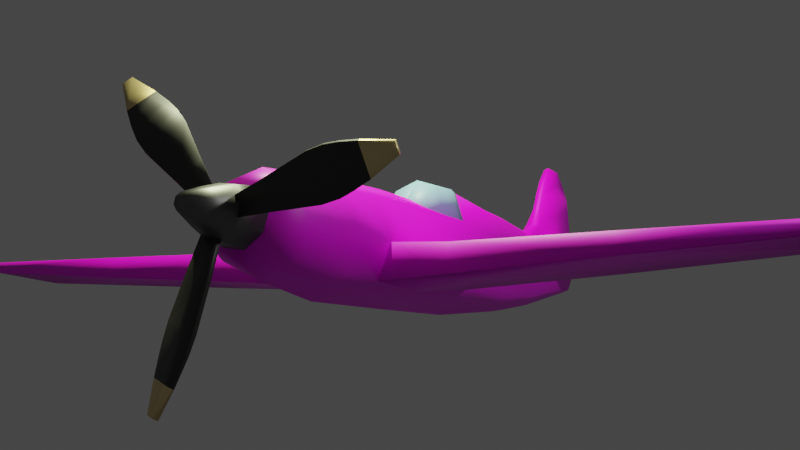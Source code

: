 # Source: section04_-_uv_mapping_-_61-propellar-and-cockpit.blend  (saved by Blender 4.0.36; exported with 4.5.12 LTS)
import bpy
from mathutils import Matrix  # noqa: F401  (used for matrix-valued properties, if any)

bpy.ops.wm.read_factory_settings(use_empty=True)
scene = bpy.context.scene
scene.name = 'Scene'

# ---- collections
col_collection = bpy.data.collections.new('Collection'); scene.collection.children.link(col_collection)
col_plane_ref = bpy.data.collections.new('plane ref'); scene.collection.children.link(col_plane_ref)
col_plane = bpy.data.collections.new('PLANE'); scene.collection.children.link(col_plane)

# ---- images (referenced by path relative to the original .blend; pixels are not part of the script)
import os
ASSET_DIR = os.environ.get("B2B_ASSET_DIR", "")  # directory of the original .blend (textures are referenced by path, not embedded)
HERE = os.path.dirname(os.path.abspath(__file__))  # packed textures are extracted next to this script under _unpacked/

def load_image(name, relpath, width, height, colorspace="sRGB"):
    """Load a texture the original file referenced (path relative to the .blend, or extracted next to this script)."""
    p = next((c for c in (os.path.join(HERE, relpath), os.path.join(ASSET_DIR, relpath)) if relpath and os.path.exists(c)), "")
    if p:
        img = bpy.data.images.load(p, check_existing=True)
        img.name = name
    else:  # same state as the original file: an image datablock whose file is absent (Cycles renders it pink)
        img = bpy.data.images.new(name, width, height)
        img.source = "FILE"
        img.filepath = "//" + (relpath or name)
    img.colorspace_settings.name = colorspace
    return img
img_brushed_aged_aircraft_aluminum_with_rivets2_jpg = load_image('Brushed+Aged+Aircraft+Aluminum+with+Rivets2.jpg', 'Brushed+Aged+Aircraft+Aluminum+with+Rivets2.jpg', 1024, 1024, 'sRGB')

# ---- materials (node trees are filled in below, after node groups)
mat_material_001 = bpy.data.materials.new('Material.001')
mat_material = bpy.data.materials.new('Material')
mat_material_002 = bpy.data.materials.new('Material.002')
mat_material_004 = bpy.data.materials.new('Material.004')
mat_material_003 = bpy.data.materials.new('Material.003')

# ---- material node trees
mat_material_001.use_nodes = True; mat_material_001.node_tree.nodes.clear()
_N = mat_material_001.node_tree.nodes; _L = mat_material_001.node_tree.links
n0 = _N.new('ShaderNodeBsdfPrincipled'); n0.name = 'Principled BSDF'; n0.location = (10, 300)
n0.inputs[3].default_value = 1.45
n1 = _N.new('ShaderNodeOutputMaterial'); n1.name = 'Material Output'; n1.location = (300, 300)
n2 = _N.new('ShaderNodeTexImage'); n2.name = 'Image Texture.001'; n2.location = (-322, 313)
n2.image = img_brushed_aged_aircraft_aluminum_with_rivets2_jpg
_L.new(n0.outputs[0], n1.inputs[0])
_L.new(n2.outputs[0], n0.inputs[0])
n1.is_active_output = True
mat_material.use_nodes = True; mat_material.node_tree.nodes.clear()
_N = mat_material.node_tree.nodes; _L = mat_material.node_tree.links
n0 = _N.new('ShaderNodeBsdfPrincipled'); n0.name = 'Principled BSDF'; n0.location = (10, 300)
n0.inputs[0].default_value = (0.02861, 0.02719, 0.02657, 1.0)
n0.inputs[3].default_value = 1.45
n1 = _N.new('ShaderNodeOutputMaterial'); n1.name = 'Material Output'; n1.location = (300, 300)
_L.new(n0.outputs[0], n1.inputs[0])
n1.is_active_output = True
mat_material_002.use_nodes = True; mat_material_002.node_tree.nodes.clear()
_N = mat_material_002.node_tree.nodes; _L = mat_material_002.node_tree.links
n0 = _N.new('ShaderNodeOutputMaterial'); n0.name = 'Material Output'; n0.location = (300, 300)
n1 = _N.new('ShaderNodeBsdfPrincipled'); n1.name = 'Principled BSDF'; n1.location = (10, 300)
n1.inputs[0].default_value = (0.1634, 0.1634, 0.1634, 1.0)
n1.inputs[1].default_value = 1.0
n1.inputs[3].default_value = 1.45
_L.new(n1.outputs[0], n0.inputs[0])
n0.is_active_output = True
mat_material_004.use_nodes = True; mat_material_004.node_tree.nodes.clear()
_N = mat_material_004.node_tree.nodes; _L = mat_material_004.node_tree.links
n0 = _N.new('ShaderNodeOutputMaterial'); n0.name = 'Material Output'; n0.location = (300, 300)
n1 = _N.new('ShaderNodeBsdfPrincipled'); n1.name = 'Principled BSDF'; n1.location = (10, 300)
n1.inputs[0].default_value = (0.8001, 0.6397, 0.3297, 1.0)
n1.inputs[1].default_value = 1.0
n1.inputs[3].default_value = 1.45
_L.new(n1.outputs[0], n0.inputs[0])
n0.is_active_output = True
mat_material_003.use_nodes = True; mat_material_003.node_tree.nodes.clear()
_N = mat_material_003.node_tree.nodes; _L = mat_material_003.node_tree.links
n0 = _N.new('ShaderNodeBsdfPrincipled'); n0.name = 'Principled BSDF'; n0.location = (10, 300)
n0.inputs[0].default_value = (0.3081, 0.5605, 0.8, 1.0)
n0.inputs[3].default_value = 1.45
n1 = _N.new('ShaderNodeOutputMaterial'); n1.name = 'Material Output'; n1.location = (300, 300)
_L.new(n0.outputs[0], n1.inputs[0])
n1.is_active_output = True

# ---- world
world_world = bpy.data.worlds.new('World'); scene.world = world_world
world_world.use_nodes = True; world_world.node_tree.nodes.clear()
_N = world_world.node_tree.nodes; _L = world_world.node_tree.links
n0 = _N.new('ShaderNodeOutputWorld'); n0.name = 'World Output'; n0.location = (300, 300)
n1 = _N.new('ShaderNodeBackground'); n1.name = 'Background'; n1.location = (10, 300)
n1.inputs[0].default_value = (0.05088, 0.05088, 0.05088, 1.0)
_L.new(n1.outputs[0], n0.inputs[0])
n0.is_active_output = True
world_world.color = (0.05088, 0.05088, 0.05088)
world_world.use_sun_shadow = False
world_world.sun_shadow_jitter_overblur = 0.0

# ---- cameras
cam_camera = bpy.data.cameras.new('Camera')
cam_camera.clip_end = 100.0
cam_camera.ortho_scale = 7.314

# ---- lights
light_light = bpy.data.lights.new('Light', 'POINT')
light_light.color = (0.9344, 1.0, 0.5883)
light_light.transmission_factor = 0.0
light_light.use_soft_falloff = False
light_light.energy = 500.0
light_light.shadow_soft_size = 0.1
light_light.shadow_maximum_resolution = 0.006
light_light.use_absolute_resolution = True
light_light_001 = bpy.data.lights.new('Light.001', 'POINT')
light_light_001.color = (0.9837, 1.0, 0.9483)
light_light_001.transmission_factor = 0.0
light_light_001.use_soft_falloff = False
light_light_001.energy = 100.0
light_light_001.shadow_soft_size = 0.1
light_light_001.shadow_maximum_resolution = 0.006
light_light_001.use_absolute_resolution = True

# ---- meshes
me_cube_003 = bpy.data.meshes.new('Cube.003')
me_cube_003.from_pydata([(0.3075, 11.45, 0.7715), (0.2362, 11.46, 0.9585), (0.2479, 15.06, 0.7601), (0.2682, 13.74, 0.7368), (1.693, 13.76, 0.7364), (1.661, 11.77, 0.7842), (1.673, 14.79, 0.794), (2.864, 13.68, 0.8423), (2.848, 12.75, 0.877), (2.742, 14.36, 0.8655), (0.2655, 13.76, 1.044), (0.2193, 15.04, 0.9405), (0.7732, -4.191, -0.5898), (10.2, -3.868, -0.1042), (9.916, -3.706, 0.03298), (9.875, -2.495, 0.0737), (10.16, -2.487, -0.05393), (8.987, -1.288, -0.2529), (8.975, -1.563, 0.02749), (5.346, -4.409, -0.3793), (5.343, -4.298, -0.04095), (5.343, -1.891, 0.06009), (5.354, -1.891, -0.2236), (4.587, 0.6701, -0.3834), (4.639, -0.04689, -0.07306), (2.151, -4.245, -0.5339), (2.149, -4.028, -0.05175), (2.149, -1.891, -0.01175), (2.098, -1.842, -0.4888), (0.7465, 1.909, -0.4948), (1.0, -4.021, -0.01037), (1.0, -1.909, 0.0), (0.8495, 1.612, -0.1067), (0.7929, -1.804, -0.6626), (0.2193, 15.04, 0.9405), (0.2655, 13.76, 1.044), (2.742, 14.36, 0.8655), (2.7, 14.31, 0.9457), (2.797, 12.85, 0.979), (2.848, 12.75, 0.877), (2.815, 13.72, 0.9384), (2.864, 13.68, 0.8423), (1.673, 14.79, 0.794), (1.657, 14.79, 0.9387), (1.645, 11.77, 0.9208), (1.661, 11.77, 0.7842), (1.678, 13.79, 1.03), (0.2682, 13.74, 0.7368), (0.2479, 15.06, 0.7601), (0.2362, 11.46, 0.9585), (0.3075, 11.45, 0.7715)], [(0, 1), (2, 11), (1, 10), (10, 11), (50, 47), (47, 48)], [(3, 2, 6, 4), (0, 3, 4, 5), (4, 6, 9, 7), (5, 4, 7, 8), (28, 25, 12, 33), (23, 24, 18, 17), (19, 22, 16, 13), (24, 21, 15, 18), (22, 23, 17, 16), (17, 18, 15, 16), (16, 15, 14, 13), (25, 28, 22, 19), (32, 27, 21, 24), (28, 29, 23, 22), (26, 25, 19, 20), (21, 20, 14, 15), (20, 19, 13, 14), (32, 31, 27), (33, 29, 28), (30, 12, 25, 26), (31, 30, 26, 27), (29, 32, 24, 23), (27, 26, 20, 21), (44, 45, 39, 38), (42, 43, 37, 36), (46, 44, 38, 40), (43, 46, 40, 37), (38, 39, 41, 40), (40, 41, 36, 37), (49, 50, 45, 44), (48, 34, 43, 42), (35, 49, 44, 46), (34, 35, 46, 43)])
me_cube_003.polygons.foreach_set('use_smooth', [True] * 33)
_uv = me_cube_003.uv_layers.new(name='UVMap')
_uv.uv.foreach_set('vector', [2.071, 0.6367, 2.266, 0.6297, 2.303, 0.5708, 2.136, 0.5732, 1.745, 0.6553, 2.071, 0.6367, 2.136, 0.5732, 1.825, 0.5968, 2.136, 0.5732, 2.303, 0.5708, 2.296, 0.5272, 2.185, 0.5248, 1.825, 0.5968, 2.136, 0.5732, 2.185, 0.5248, 2.028, 0.5386, 1.13, 2.085, -0.138, 1.649, -0.08682, 2.037, 1.184, 2.392, 2.063, 1.114, 1.649, 1.097, 1.254, -0.2338, 1.572, -0.2751, -0.336, 0.5102, 1.147, 1.041, 1.0, -1.821, -0.1925, -2.185, 1.649, 1.097, 0.9323, 0.7833, 0.8042, -0.6924, 1.254, -0.2338, 1.147, 1.041, 2.899, 1.781, 2.146, -0.7593, 1.0, -1.821, 1.572, -0.2751, 1.254, -0.2338, 0.8042, -0.6924, 0.9111, -0.8505, 0.9111, -0.8505, 0.8042, -0.6924, 0.2298, -0.8626, 0.2456, -1.043, -0.138, 1.649, 1.13, 2.085, 1.147, 1.041, -0.336, 0.5102, 1.947, 1.867, 0.8819, 1.372, 0.9323, 0.7833, 1.649, 1.097, 1.13, 2.085, 3.047, 3.09, 2.899, 1.781, 1.147, 1.041, 0.247, 1.17, 0.3932, 1.06, 0.2496, 0.4364, 0.1117, 0.5175, 0.9323, 0.7833, 0.1117, 0.5175, 0.2298, -0.8626, 0.8042, -0.6924, 0.1117, 0.5175, 0.2496, 0.4364, 0.2456, -1.043, 0.2298, -0.8626, 1.947, 1.867, 0.8467, 1.544, 0.8819, 1.372, 1.184, 2.392, 3.047, 3.09, 1.13, 2.085, 0.2412, 1.357, 0.4332, 1.272, 0.3932, 1.06, 0.247, 1.17, 0.8467, 1.544, 0.2412, 1.357, 0.247, 1.17, 0.8819, 1.372, 2.185, 1.831, 1.947, 1.867, 1.649, 1.097, 2.063, 1.114, 0.8819, 1.372, 0.247, 1.17, 0.1117, 0.5175, 0.9323, 0.7833, 0.4779, 0.415, 0.5342, 0.4122, 1.207, 0.7955, 1.208, 0.7778, 2.279, 0.33, 2.188, 0.3349, 2.051, 0.704, 2.129, 0.7144, 1.57, 0.3765, 0.4779, 0.415, 1.208, 0.7778, 1.727, 0.7594, 2.188, 0.3349, 1.57, 0.3765, 1.727, 0.7594, 2.051, 0.704, 1.208, 0.7778, 1.207, 0.7955, 1.762, 0.7749, 1.727, 0.7594, 1.727, 0.7594, 1.762, 0.7749, 2.129, 0.7144, 2.051, 0.704, 0.1233, -0.04036, 0.1998, -0.03576, 0.5342, 0.4122, 0.4779, 0.415, 2.259, -0.1651, 2.143, -0.1535, 2.188, 0.3349, 2.279, 0.33, 1.37, -0.08899, 0.1233, -0.04036, 0.4779, 0.415, 1.57, 0.3765, 2.143, -0.1535, 1.37, -0.08899, 1.57, 0.3765, 2.188, 0.3349])
me_cube_003.materials.append(mat_material_001)
me_cube_003.update()
me_cube_009 = bpy.data.meshes.new('Cube.009')
me_cube_009.from_pydata([(0.7929, -1.804, -0.6626), (0.7058, -1.909, 0.7195), (0.7058, 1.909, 0.7195), (0.0, 2.273, -0.9109), (0.0, 1.909, 1.0), (0.0, -1.86, -0.9246), (0.0, -2.027, 1.0), (0.7058, -4.063, 0.6897), (0.0, -4.147, 0.9559), (0.778, -8.086, -0.4398), (0.6278, -8.099, 0.5808), (0.0, -8.085, -0.7341), (0.0, -8.091, 0.7895), (0.5306, -9.115, -0.2847), (0.485, -9.121, 0.4395), (0.0, -9.115, -0.4862), (0.0, -9.118, 0.5538), (0.3951, 7.814, -0.4037), (0.3855, 7.814, 0.6939), (0.0, 7.814, -0.6694), (0.2389, 14.95, -0.008627), (0.4904, 1.909, 1.227), (0.0, 1.909, 1.368), (0.2429, 7.814, 1.105), (0.0, 7.814, 1.231), (0.2889, 10.47, -0.292), (0.3075, 11.45, 0.7715), (0.0, 10.47, -0.4905), (0.2362, 11.46, 0.9585), (0.0, 10.5, 1.098), (0.2479, 15.06, 0.7601), (0.0, 14.97, -0.07832), (0.0, 16.01, 0.6483), (0.0, 16.03, 0.9165), (0.0, 13.71, -0.1889), (0.2655, 13.74, -0.0355), (0.2682, 13.74, 0.7368), (0.9518, -8.087, 0.02308), (0.7117, -9.116, 0.03125), (0.4895, 7.814, 0.01226), (0.3806, 10.47, 0.01889), (0.2429, 15.5, 0.3158), (0.0, 15.43, 0.06201), (0.2655, 13.74, 0.2048), (0.0, 11.97, 1.706), (0.0, 11.54, 1.33), (0.2069, 11.54, 1.33), (0.2402, 13.91, 1.236), (0.2215, 15.43, 1.219), (0.0, 15.92, 1.219), (0.1012, 11.97, 1.706), (0.2402, 14.02, 1.706), (0.2215, 15.25, 1.706), (0.0, 15.67, 1.706), (0.2215, 15.05, 2.119), (0.0, 15.41, 2.119), (0.0, 12.41, 2.113), (0.2402, 14.02, 2.119), (0.1012, 12.41, 2.113), (0.2402, 14.02, 2.119), (0.2215, 15.05, 2.119), (0.0, 15.41, 2.119), (0.2402, 14.02, 2.119), (0.2215, 15.05, 2.119), (0.0, 15.41, 2.119), (0.0, 12.81, 2.427), (0.09793, 12.81, 2.427), (0.1927, 13.99, 2.427), (0.18, 14.69, 2.427), (0.0, 14.93, 2.427), (0.0, 13.5, 2.797), (0.08731, 13.39, 2.735), (0.1324, 13.95, 2.735), (0.1263, 14.28, 2.735), (0.0, 14.29, 2.797), (0.0, 13.93, 2.797), (0.0, 15.86, 0.3208), (0.3347, 10.47, 0.65), (0.2158, 10.49, 0.9652), (0.2429, 15.57, 0.6312), (0.2655, 13.74, 0.5985), (0.2655, 13.76, 1.044), (0.2429, 15.55, 0.9209), (0.2193, 15.04, 0.9405), (0.0, 6.756, -0.7286), (0.4317, 6.756, -0.4407), (0.4158, 6.756, 0.693), (0.2608, 6.756, 1.124), (0.0, 6.756, 1.255), (0.5518, 6.756, 0.01006), (0.0, -5.78, -0.9242), (0.0, -5.83, 0.8932), (0.6852, -5.83, 0.6478), (0.764, -5.793, -0.5381), (0.9954, -5.829, 0.005868), (0.8495, 1.612, -0.1067), (1.0, -1.909, 0.0), (1.0, -4.021, -0.01037), (0.7465, 1.909, -0.4948), (0.7732, -4.191, -0.5898), (0.0, -4.053, -0.9244), (-0.7929, -1.804, -0.6626), (-0.7058, -1.909, 0.7195), (-0.7058, 1.909, 0.7195), (-0.7058, -4.063, 0.6897), (-0.778, -8.086, -0.4398), (-0.6278, -8.099, 0.5808), (-0.5306, -9.115, -0.2847), (-0.485, -9.121, 0.4395), (-0.3951, 7.814, -0.4037), (-0.3855, 7.814, 0.6939), (-0.2389, 14.95, -0.008627), (-0.4904, 1.909, 1.227), (-0.2429, 7.814, 1.105), (-0.2889, 10.47, -0.292), (-0.3075, 11.45, 0.7715), (-0.2362, 11.46, 0.9585), (-0.2479, 15.06, 0.7601), (-0.2655, 13.74, -0.0355), (-0.2682, 13.74, 0.7368), (-0.9518, -8.087, 0.02308), (-0.7117, -9.116, 0.03125), (-0.4895, 7.814, 0.01226), (-0.3806, 10.47, 0.01889), (-0.2429, 15.5, 0.3158), (-0.2655, 13.74, 0.2048), (-0.2069, 11.54, 1.33), (-0.2402, 13.91, 1.236), (-0.2215, 15.43, 1.219), (-0.1012, 11.97, 1.706), (-0.2402, 14.02, 1.706), (-0.2215, 15.25, 1.706), (-0.2215, 15.05, 2.119), (-0.2402, 14.02, 2.119), (-0.1012, 12.41, 2.113), (-0.2402, 14.02, 2.119), (-0.2215, 15.05, 2.119), (-0.2402, 14.02, 2.119), (-0.2215, 15.05, 2.119), (-0.09793, 12.81, 2.427), (-0.1927, 13.99, 2.427), (-0.18, 14.69, 2.427), (-0.08731, 13.39, 2.735), (-0.1324, 13.95, 2.735), (-0.1263, 14.28, 2.735), (-0.3347, 10.47, 0.65), (-0.2158, 10.49, 0.9652), (-0.2429, 15.57, 0.6312), (-0.2655, 13.74, 0.5985), (-0.2655, 13.76, 1.044), (-0.2429, 15.55, 0.9209), (-0.2193, 15.04, 0.9405), (-0.4317, 6.756, -0.4407), (-0.4158, 6.756, 0.693), (-0.2608, 6.756, 1.124), (-0.5518, 6.756, 0.01006), (-0.6852, -5.83, 0.6478), (-0.764, -5.793, -0.5381), (-0.9954, -5.829, 0.005868), (-0.8495, 1.612, -0.1067), (-1.0, -1.909, 0.0), (-1.0, -4.021, -0.01037), (-0.7465, 1.909, -0.4948), (-0.7732, -4.191, -0.5898)], [(93, 99), (157, 163)], [(89, 85, 17, 39), (95, 2, 1, 96), (3, 98, 0, 5), (96, 1, 7, 97), (2, 4, 6, 1), (92, 91, 12, 10), (1, 6, 8, 7), (11, 9, 13, 15), (94, 92, 10, 37), (90, 93, 9, 11), (10, 12, 16, 14), (37, 10, 14, 38), (24, 23, 78, 29), (85, 84, 19, 17), (86, 18, 23, 87), (88, 87, 23, 24), (4, 2, 21, 22), (39, 17, 25, 40), (35, 34, 31, 20), (29, 78, 46, 45), (17, 19, 27, 25), (23, 18, 77, 78), (79, 32, 33, 82), (40, 25, 35, 43), (28, 81, 47, 46, 78), (25, 27, 34, 35), (77, 40, 43, 80), (80, 43, 41, 79), (41, 76, 32, 79), (18, 39, 40, 77), (9, 37, 38, 13), (93, 94, 37, 9), (86, 89, 39, 18), (82, 33, 49, 48), (47, 48, 52, 51), (45, 46, 50, 44), (48, 49, 53, 52), (46, 47, 51, 50), (54, 55, 64, 63), (58, 57, 62), (50, 51, 59, 58), (51, 52, 60, 59), (44, 50, 58, 56), (52, 53, 61, 60), (60, 61, 55, 54), (59, 60, 54, 57), (58, 59, 57), (62, 63, 68, 67), (56, 58, 66, 65), (57, 54, 63, 62), (66, 67, 72, 71), (67, 68, 73, 72), (63, 64, 69, 68), (58, 62, 67, 66), (75, 72, 73, 74), (70, 71, 72, 75), (68, 69, 74, 73), (65, 66, 71, 70), (31, 42, 20), (41, 43, 35, 20), (76, 41, 20, 42), (26, 28, 78, 77), (83, 30, 79, 82, 48, 47, 81), (30, 36, 80, 79), (36, 26, 77, 80), (2, 95, 89, 86), (22, 21, 87, 88), (2, 86, 87, 21), (98, 3, 84, 85), (95, 98, 85, 89), (97, 7, 92, 94), (7, 8, 91, 92), (13, 38, 14, 16, 15), (100, 99, 97, 94, 93, 90), (5, 0, 99, 100), (155, 122, 109, 152), (159, 160, 102, 103), (3, 5, 101, 162), (160, 161, 104, 102), (103, 102, 6, 4), (156, 106, 12, 91), (102, 104, 8, 6), (11, 15, 107, 105), (158, 120, 106, 156), (90, 11, 105, 157), (106, 108, 16, 12), (120, 121, 108, 106), (24, 29, 146, 113), (152, 109, 19, 84), (153, 154, 113, 110), (88, 24, 113, 154), (4, 22, 112, 103), (122, 123, 114, 109), (118, 111, 31, 34), (29, 45, 126, 146), (109, 114, 27, 19), (113, 146, 145, 110), (147, 150, 33, 32), (123, 125, 118, 114), (116, 146, 126, 127, 149), (114, 118, 34, 27), (145, 148, 125, 123), (148, 147, 124, 125), (124, 147, 32, 76), (110, 145, 123, 122), (105, 107, 121, 120), (157, 105, 120, 158), (153, 110, 122, 155), (150, 128, 49, 33), (127, 130, 131, 128), (45, 44, 129, 126), (128, 131, 53, 49), (126, 129, 130, 127), (132, 138, 64, 55), (134, 137, 133), (129, 134, 135, 130), (130, 135, 136, 131), (44, 56, 134, 129), (131, 136, 61, 53), (136, 132, 55, 61), (135, 133, 132, 136), (134, 133, 135), (137, 140, 141, 138), (56, 65, 139, 134), (133, 137, 138, 132), (139, 142, 143, 140), (140, 143, 144, 141), (138, 141, 69, 64), (134, 139, 140, 137), (75, 74, 144, 143), (70, 75, 143, 142), (141, 144, 74, 69), (65, 70, 142, 139), (31, 111, 42), (124, 111, 118, 125), (76, 42, 111, 124), (115, 145, 146, 116), (151, 149, 127, 128, 150, 147, 117), (117, 147, 148, 119), (119, 148, 145, 115), (103, 153, 155, 159), (22, 88, 154, 112), (103, 112, 154, 153), (162, 152, 84, 3), (159, 155, 152, 162), (161, 158, 156, 104), (104, 156, 91, 8), (107, 15, 16, 108, 121), (100, 90, 157, 158, 161, 163), (5, 100, 163, 101)])
me_cube_009.polygons.foreach_set('use_smooth', [True] * 150)
_uv = me_cube_009.uv_layers.new(name='UVMap')
_uv.uv.foreach_set('vector', [1.021, 0.3884, 1.012, 0.3536, 1.109, 0.3612, 1.116, 0.3932, 0.5118, 0.3533, 0.5378, 0.4296, 0.1083, 0.4166, 0.1155, 0.3446, 0.5465, 0.3046, 0.5396, 0.3227, 0.1245, 0.2889, 0.1024, 0.284, 0.1155, 0.3446, 0.1083, 0.4166, -0.1519, 0.4058, -0.1431, 0.3339, 0.5378, 0.4296, 0.5087, 0.4638, 0.08066, 0.4524, 0.1083, 0.4166, -0.3755, 0.3953, -0.3715, 0.4304, -0.6602, 0.4126, -0.6759, 0.3805, 0.1083, 0.4166, 0.08066, 0.4524, -0.1664, 0.4418, -0.1519, 0.4058, -0.653, 0.2687, -0.6734, 0.2765, -0.8089, 0.2926, -0.7905, 0.2866, -0.3755, 0.3268, -0.3755, 0.3953, -0.6759, 0.3805, -0.6802, 0.318, -0.3596, 0.2637, -0.3674, 0.2801, -0.6734, 0.2765, -0.653, 0.2687, -0.6759, 0.3805, -0.6602, 0.4126, -0.7958, 0.386, -0.8117, 0.365, -0.6802, 0.318, -0.6759, 0.3805, -0.8117, 0.365, -0.8168, 0.3193, 1.086, 0.4975, 1.101, 0.4848, 1.34, 0.4804, 1.324, 0.4931, 1.012, 0.3536, 0.985, 0.3383, 1.083, 0.3471, 1.109, 0.3612, 1.013, 0.4464, 1.11, 0.4499, 1.101, 0.4848, 1.003, 0.4836, 0.9875, 0.4971, 1.003, 0.4836, 1.101, 0.4848, 1.086, 0.4975, 0.5087, 0.4638, 0.5378, 0.4296, 0.5286, 0.477, 0.5087, 0.495, 1.116, 0.3932, 1.109, 0.3612, 1.341, 0.3813, 1.349, 0.4042, 1.617, 0.4118, 1.591, 0.4039, 1.692, 0.4158, 1.712, 0.4177, 1.324, 0.4931, 1.34, 0.4804, 1.431, 0.5113, 1.415, 0.5132, 1.109, 0.3612, 1.083, 0.3471, 1.319, 0.3706, 1.341, 0.3813, 1.101, 0.4848, 1.11, 0.4499, 1.347, 0.4543, 1.34, 0.4804, 1.764, 0.4669, 1.776, 0.4719, 1.779, 0.4915, 1.763, 0.4884, 1.349, 0.4042, 1.341, 0.3813, 1.617, 0.4118, 1.618, 0.4299, 1.426, 0.482, 1.621, 0.4935, 1.632, 0.5086, 1.431, 0.5113, 1.34, 0.4804, 1.341, 0.3813, 1.319, 0.3706, 1.591, 0.4039, 1.617, 0.4118, 1.347, 0.4543, 1.349, 0.4042, 1.618, 0.4299, 1.619, 0.4597, 1.619, 0.4597, 1.618, 0.4299, 1.757, 0.4433, 1.764, 0.4669, 1.757, 0.4433, 1.763, 0.4475, 1.776, 0.4719, 1.764, 0.4669, 1.11, 0.4499, 1.116, 0.3932, 1.349, 0.4042, 1.347, 0.4543, -0.6734, 0.2765, -0.6802, 0.318, -0.8168, 0.3193, -0.8089, 0.2926, -0.3674, 0.2801, -0.3755, 0.3268, -0.6802, 0.318, -0.6734, 0.2765, 1.013, 0.4464, 1.021, 0.3884, 1.116, 0.3932, 1.11, 0.4499, 1.763, 0.4884, 1.779, 0.4915, 1.771, 0.5135, 1.753, 0.5105, 1.632, 0.5086, 1.753, 0.5105, 1.74, 0.5466, 1.642, 0.5444, 1.415, 0.5132, 1.431, 0.5113, 1.461, 0.542, 1.452, 0.5428, 1.753, 0.5105, 1.771, 0.5135, 1.753, 0.5489, 1.74, 0.5466, 1.431, 0.5113, 1.632, 0.5086, 1.642, 0.5444, 1.461, 0.542, 1.725, 0.5772, 1.734, 0.5791, 1.734, 0.5791, 1.725, 0.5772, 1.498, 0.5739, 1.644, 0.5757, 1.644, 0.5757, 1.461, 0.542, 1.642, 0.5444, 1.644, 0.5757, 1.498, 0.5739, 1.642, 0.5444, 1.74, 0.5466, 1.725, 0.5772, 1.644, 0.5757, 1.452, 0.5428, 1.461, 0.542, 1.498, 0.5739, 1.49, 0.5746, 1.74, 0.5466, 1.753, 0.5489, 1.734, 0.5791, 1.725, 0.5772, 1.725, 0.5772, 1.734, 0.5791, 1.734, 0.5791, 1.725, 0.5772, 1.644, 0.5757, 1.725, 0.5772, 1.725, 0.5772, 1.644, 0.5757, 1.498, 0.5739, 1.644, 0.5757, 1.644, 0.5757, 1.644, 0.5757, 1.725, 0.5772, 1.693, 0.6002, 1.638, 0.5994, 1.49, 0.5746, 1.498, 0.5739, 1.533, 0.5985, 1.524, 0.5991, 1.644, 0.5757, 1.725, 0.5772, 1.725, 0.5772, 1.644, 0.5757, 1.533, 0.5985, 1.638, 0.5994, 1.63, 0.623, 1.58, 0.6227, 1.638, 0.5994, 1.693, 0.6002, 1.657, 0.6234, 1.63, 0.623, 1.725, 0.5772, 1.734, 0.5791, 1.697, 0.6014, 1.693, 0.6002, 1.498, 0.5739, 1.644, 0.5757, 1.638, 0.5994, 1.533, 0.5985, 1.618, 0.6282, 1.63, 0.623, 1.657, 0.6234, 1.646, 0.6285, 1.582, 0.6279, 1.58, 0.6227, 1.63, 0.623, 1.618, 0.6282, 1.693, 0.6002, 1.697, 0.6014, 1.646, 0.6285, 1.657, 0.6234, 1.524, 0.5991, 1.533, 0.5985, 1.58, 0.6227, 1.582, 0.6279, 1.692, 0.4158, 1.729, 0.4274, 1.712, 0.4177, 1.757, 0.4433, 1.618, 0.4299, 1.617, 0.4118, 1.712, 0.4177, 1.763, 0.4475, 1.757, 0.4433, 1.712, 0.4177, 1.729, 0.4274, 1.43, 0.4667, 1.426, 0.482, 1.34, 0.4804, 1.347, 0.4543, 1.721, 0.489, 1.724, 0.4752, 1.764, 0.4669, 1.763, 0.4884, 1.753, 0.5105, 1.632, 0.5086, 1.621, 0.4935, 1.724, 0.4752, 1.619, 0.4701, 1.619, 0.4597, 1.764, 0.4669, 1.619, 0.4701, 1.43, 0.4667, 1.347, 0.4543, 1.619, 0.4597, 0.5378, 0.4296, 0.5118, 0.3533, 1.021, 0.3884, 1.013, 0.4464, 0.5087, 0.495, 0.5286, 0.477, 1.003, 0.4836, 0.9875, 0.4971, 0.5378, 0.4296, 1.013, 0.4464, 1.003, 0.4836, 0.5286, 0.477, 0.5396, 0.3227, 0.5465, 0.3046, 0.985, 0.3383, 1.012, 0.3536, 0.5118, 0.3533, 0.5396, 0.3227, 1.012, 0.3536, 1.021, 0.3884, -0.1431, 0.3339, -0.1519, 0.4058, -0.3755, 0.3953, -0.3755, 0.3268, -0.1519, 0.4058, -0.1664, 0.4418, -0.3715, 0.4304, -0.3755, 0.3953, -0.8089, 0.2926, -0.8168, 0.3193, -0.8117, 0.365, -0.7958, 0.386, -0.7905, 0.2866, -0.1508, 0.2729, -0.1641, 0.2837, -0.1431, 0.3339, -0.3755, 0.3268, -0.3674, 0.2801, -0.3596, 0.2637, 0.1024, 0.284, 0.1245, 0.2889, -0.1641, 0.2837, -0.1508, 0.2729, 0.9531, 0.4056, 1.053, 0.4082, 1.058, 0.3746, 0.9596, 0.3686, 0.447, 0.3839, 0.07766, 0.3826, 0.08166, 0.4385, 0.4818, 0.4498, 0.5465, 0.3046, 0.1024, 0.284, 0.09353, 0.3238, 0.4806, 0.3519, 0.07766, 0.3826, -0.1546, 0.3739, -0.1594, 0.4292, 0.08166, 0.4385, 0.4818, 0.4498, 0.08166, 0.4385, 0.08066, 0.4524, 0.5087, 0.4638, -0.3662, 0.4193, -0.6459, 0.4041, -0.6602, 0.4126, -0.3715, 0.4304, 0.08166, 0.4385, -0.1594, 0.4292, -0.1664, 0.4418, 0.08066, 0.4524, -0.653, 0.2687, -0.7905, 0.2866, -0.7751, 0.3182, -0.6369, 0.3145, -0.3623, 0.3682, -0.6351, 0.3597, -0.6459, 0.4041, -0.3662, 0.4193, -0.3596, 0.2637, -0.653, 0.2687, -0.6369, 0.3145, -0.3578, 0.3162, -0.6459, 0.4041, -0.7805, 0.3845, -0.7958, 0.386, -0.6602, 0.4126, -0.6351, 0.3597, -0.7712, 0.3512, -0.7805, 0.3845, -0.6459, 0.4041, 1.086, 0.4975, 1.324, 0.4931, 1.308, 0.4852, 1.07, 0.4902, 0.9596, 0.3686, 1.058, 0.3746, 1.083, 0.3471, 0.985, 0.3383, 0.9618, 0.4572, 0.9715, 0.4894, 1.07, 0.4902, 1.06, 0.4596, 0.9875, 0.4971, 1.086, 0.4975, 1.07, 0.4902, 0.9715, 0.4894, 0.5087, 0.4638, 0.5087, 0.495, 0.4897, 0.4888, 0.4818, 0.4498, 1.053, 0.4082, 1.292, 0.4152, 1.298, 0.3903, 1.058, 0.3746, 1.572, 0.4191, 1.67, 0.4241, 1.692, 0.4158, 1.591, 0.4039, 1.324, 0.4931, 1.415, 0.5132, 1.399, 0.5152, 1.308, 0.4852, 1.058, 0.3746, 1.298, 0.3903, 1.319, 0.3706, 1.083, 0.3471, 1.07, 0.4902, 1.308, 0.4852, 1.297, 0.4624, 1.06, 0.4596, 1.72, 0.4722, 1.719, 0.4933, 1.779, 0.4915, 1.776, 0.4719, 1.292, 0.4152, 1.572, 0.4368, 1.572, 0.4191, 1.298, 0.3903, 1.389, 0.4871, 1.308, 0.4852, 1.399, 0.5152, 1.591, 0.5131, 1.576, 0.4988, 1.298, 0.3903, 1.572, 0.4191, 1.591, 0.4039, 1.319, 0.3706, 1.297, 0.4624, 1.574, 0.4658, 1.572, 0.4368, 1.292, 0.4152, 1.574, 0.4658, 1.72, 0.4722, 1.714, 0.4492, 1.572, 0.4368, 1.714, 0.4492, 1.72, 0.4722, 1.776, 0.4719, 1.763, 0.4475, 1.06, 0.4596, 1.297, 0.4624, 1.292, 0.4152, 1.053, 0.4082, -0.6369, 0.3145, -0.7751, 0.3182, -0.7712, 0.3512, -0.6351, 0.3597, -0.3578, 0.3162, -0.6369, 0.3145, -0.6351, 0.3597, -0.3623, 0.3682, 0.9618, 0.4572, 1.06, 0.4596, 1.053, 0.4082, 0.9531, 0.4056, 1.719, 0.4933, 1.713, 0.5146, 1.771, 0.5135, 1.779, 0.4915, 1.591, 0.5131, 1.601, 0.5481, 1.7, 0.5499, 1.713, 0.5146, 1.415, 0.5132, 1.452, 0.5428, 1.444, 0.5436, 1.399, 0.5152, 1.713, 0.5146, 1.7, 0.5499, 1.753, 0.5489, 1.771, 0.5135, 1.399, 0.5152, 1.444, 0.5436, 1.601, 0.5481, 1.591, 0.5131, 1.686, 0.58, 1.686, 0.58, 1.734, 0.5791, 1.734, 0.5791, 1.482, 0.5753, 1.602, 0.5788, 1.602, 0.5788, 1.444, 0.5436, 1.482, 0.5753, 1.602, 0.5788, 1.601, 0.5481, 1.601, 0.5481, 1.602, 0.5788, 1.686, 0.58, 1.7, 0.5499, 1.452, 0.5428, 1.49, 0.5746, 1.482, 0.5753, 1.444, 0.5436, 1.7, 0.5499, 1.686, 0.58, 1.734, 0.5791, 1.753, 0.5489, 1.686, 0.58, 1.686, 0.58, 1.734, 0.5791, 1.734, 0.5791, 1.602, 0.5788, 1.602, 0.5788, 1.686, 0.58, 1.686, 0.58, 1.482, 0.5753, 1.602, 0.5788, 1.602, 0.5788, 1.602, 0.5788, 1.604, 0.6014, 1.662, 0.6021, 1.686, 0.58, 1.49, 0.5746, 1.524, 0.5991, 1.516, 0.5996, 1.482, 0.5753, 1.602, 0.5788, 1.602, 0.5788, 1.686, 0.58, 1.686, 0.58, 1.516, 0.5996, 1.565, 0.6235, 1.607, 0.6241, 1.604, 0.6014, 1.604, 0.6014, 1.607, 0.6241, 1.634, 0.6244, 1.662, 0.6021, 1.686, 0.58, 1.662, 0.6021, 1.697, 0.6014, 1.734, 0.5791, 1.482, 0.5753, 1.516, 0.5996, 1.604, 0.6014, 1.602, 0.5788, 1.618, 0.6282, 1.646, 0.6285, 1.634, 0.6244, 1.607, 0.6241, 1.582, 0.6279, 1.618, 0.6282, 1.607, 0.6241, 1.565, 0.6235, 1.662, 0.6021, 1.634, 0.6244, 1.646, 0.6285, 1.697, 0.6014, 1.524, 0.5991, 1.582, 0.6279, 1.565, 0.6235, 1.516, 0.5996, 1.692, 0.4158, 1.67, 0.4241, 1.729, 0.4274, 1.714, 0.4492, 1.67, 0.4241, 1.572, 0.4191, 1.572, 0.4368, 1.763, 0.4475, 1.729, 0.4274, 1.67, 0.4241, 1.714, 0.4492, 1.382, 0.4737, 1.297, 0.4624, 1.308, 0.4852, 1.389, 0.4871, 1.682, 0.4934, 1.576, 0.4988, 1.591, 0.5131, 1.713, 0.5146, 1.719, 0.4933, 1.72, 0.4722, 1.68, 0.4805, 1.68, 0.4805, 1.72, 0.4722, 1.574, 0.4658, 1.573, 0.476, 1.573, 0.476, 1.574, 0.4658, 1.297, 0.4624, 1.382, 0.4737, 0.4818, 0.4498, 0.9618, 0.4572, 0.9531, 0.4056, 0.447, 0.3839, 0.5087, 0.495, 0.9875, 0.4971, 0.9715, 0.4894, 0.4897, 0.4888, 0.4818, 0.4498, 0.4897, 0.4888, 0.9715, 0.4894, 0.9618, 0.4572, 0.4806, 0.3519, 0.9596, 0.3686, 0.985, 0.3383, 0.5465, 0.3046, 0.447, 0.3839, 0.9531, 0.4056, 0.9596, 0.3686, 0.4806, 0.3519, -0.1546, 0.3739, -0.3623, 0.3682, -0.3662, 0.4193, -0.1594, 0.4292, -0.1594, 0.4292, -0.3662, 0.4193, -0.3715, 0.4304, -0.1664, 0.4418, -0.7751, 0.3182, -0.7905, 0.2866, -0.7958, 0.386, -0.7805, 0.3845, -0.7712, 0.3512, -0.1508, 0.2729, -0.3596, 0.2637, -0.3578, 0.3162, -0.3623, 0.3682, -0.1546, 0.3739, -0.1714, 0.3191, 0.1024, 0.284, -0.1508, 0.2729, -0.1714, 0.3191, 0.09353, 0.3238])
me_cube_009.materials.append(mat_material_001)
me_cube_009.update()
me_cube_002 = bpy.data.meshes.new('Cube.002')
me_cube_002.from_pydata([(-0.09641, -9.892, 0.3525), (0.2493, -9.861, 0.2872), (-0.04114, -9.834, 0.854), (0.4802, -9.693, 0.7484), (0.6576, -9.394, 2.61), (0.8444, -9.291, 2.568), (0.034, -9.796, 1.55), (0.1107, -9.753, 1.796), (0.8695, -9.345, 1.627), (0.8003, -9.418, 1.382), (0.2125, -9.688, 1.992), (0.3585, -9.59, 2.221), (0.8891, -9.297, 2.102), (0.8893, -9.315, 1.84), (0.3723, -9.976, -0.05365), (0.1297, -9.989, -0.2579), (0.9002, -10.09, -0.3356), (0.5328, -10.01, -0.6512), (2.512, -10.35, -1.689), (2.379, -10.27, -1.806), (1.631, -10.29, -0.721), (1.866, -10.34, -0.894), (1.328, -10.02, -1.369), (1.088, -10.01, -1.198), (2.034, -10.36, -1.063), (2.22, -10.36, -1.281), (1.844, -10.13, -1.614), (1.554, -10.07, -1.487), (-0.3144, -10.01, -0.1651), (-0.4186, -9.918, 0.09592), (-0.8959, -10.13, -0.372), (-1.054, -9.889, 0.01534), (-3.207, -10.24, -0.7798), (-3.264, -10.11, -0.6445), (-1.698, -10.33, -0.6558), (-2.009, -10.37, -0.7252), (-2.242, -9.817, -0.1749), (-1.933, -9.809, -0.09775), (-2.28, -10.37, -0.7563), (-2.613, -10.33, -0.7766), (-2.776, -9.938, -0.3922), (-2.488, -9.861, -0.266)], [], [(0, 1, 3, 2), (11, 12, 5, 4), (2, 3, 9, 6), (8, 7, 6, 9), (12, 11, 10, 13), (7, 8, 13, 10), (14, 15, 17, 16), (25, 26, 19, 18), (16, 17, 23, 20), (22, 21, 20, 23), (26, 25, 24, 27), (21, 22, 27, 24), (28, 29, 31, 30), (39, 40, 33, 32), (30, 31, 37, 34), (36, 35, 34, 37), (40, 39, 38, 41), (35, 36, 41, 38)])
me_cube_002.polygons.foreach_set('use_smooth', [True] * 18)
me_cube_002.polygons.foreach_set('material_index', [1, 3, 1, 1, 1, 1, 1, 3, 1, 1, 1, 1, 1, 3, 1, 1, 1, 1])
_uv = me_cube_002.uv_layers.new(name='UVMap')
_uv.uv.foreach_set('vector', [0.6717, 0.542, 0.685, 0.5439, 0.6885, 0.5643, 0.6677, 0.561, 0.6659, 0.6161, 0.6891, 0.6203, 0.6813, 0.6363, 0.6732, 0.6349, 0.6677, 0.561, 0.6885, 0.5643, 0.6942, 0.5927, 0.6615, 0.5869, 0.6942, 0.6028, 0.6613, 0.5969, 0.6615, 0.5869, 0.6942, 0.5927, 0.6891, 0.6203, 0.6659, 0.6161, 0.6629, 0.6055, 0.6924, 0.6108, 0.6613, 0.5969, 0.6942, 0.6028, 0.6924, 0.6108, 0.6629, 0.6055, 0.6549, 0.482, 0.6432, 0.4851, 0.6398, 0.4639, 0.6578, 0.4589, 0.6583, 0.3962, 0.638, 0.4016, 0.6443, 0.3803, 0.6514, 0.3783, 0.6578, 0.4589, 0.6398, 0.4639, 0.6343, 0.4347, 0.6628, 0.427, 0.634, 0.4234, 0.6628, 0.4157, 0.6628, 0.427, 0.6343, 0.4347, 0.638, 0.4016, 0.6583, 0.3962, 0.6612, 0.4067, 0.6353, 0.4136, 0.6628, 0.4157, 0.634, 0.4234, 0.6353, 0.4136, 0.6612, 0.4067, 0.6526, 0.6555, 0.6413, 0.6544, 0.6373, 0.6303, 0.6556, 0.6318, 0.6558, 0.564, 0.6339, 0.5629, 0.6405, 0.542, 0.6482, 0.5424, 0.6556, 0.6318, 0.6373, 0.6303, 0.6303, 0.5971, 0.6608, 0.5988, 0.6298, 0.5849, 0.6608, 0.5866, 0.6608, 0.5988, 0.6303, 0.5971, 0.6339, 0.5629, 0.6558, 0.564, 0.6591, 0.5763, 0.6311, 0.5749, 0.6608, 0.5866, 0.6298, 0.5849, 0.6311, 0.5749, 0.6591, 0.5763])
me_cube_002.materials.append(mat_material_001)
me_cube_002.materials.append(mat_material)
me_cube_002.materials.append(mat_material_002)
me_cube_002.materials.append(mat_material_004)
me_cube_002.update()
me_cube_004 = bpy.data.meshes.new('Cube.004')
me_cube_004.from_pydata([(0.6958, 0.4686, 0.6852), (0.5025, 0.547, 1.205), (0.6936, 1.448, 0.7248), (0.5537, 1.457, 1.253), (0.003758, 1.448, 0.7006), (0.003758, 1.462, 1.372), (0.003758, 0.4686, 0.6852), (0.003758, 0.5914, 1.372), (0.4647, -0.492, 0.6852), (0.003758, -0.7457, 0.6852), (0.7007, 1.924, 0.7274), (0.5121, 1.909, 1.226), (0.003758, 1.993, 0.6961), (0.003758, 1.905, 1.367)], [], [(3, 2, 10, 11), (2, 3, 1, 0), (4, 2, 0, 6), (7, 6, 9), (3, 5, 7, 1), (0, 1, 8), (6, 0, 8, 9), (12, 13, 11, 10), (4, 5, 13, 12), (2, 4, 12, 10), (5, 3, 11, 13), (1, 7, 9, 8)])
me_cube_004.polygons.foreach_set('use_smooth', [True] * 12)
me_cube_004.polygons.foreach_set('material_index', [1, 1, 1, 1, 1, 1, 1, 1, 1, 1, 1, 1])
_uv = me_cube_004.uv_layers.new(name='UVMap')
_uv.uv.foreach_set('vector', [0.536, 0.349, 0.5363, 0.3419, 0.5407, 0.3452, 0.5403, 0.3473, 0.5363, 0.3419, 0.536, 0.349, 0.5231, 0.3465, 0.5255, 0.3395, 0.6037, 0.3342, 0.5363, 0.3419, 0.5255, 0.3395, 0.4922, 0.3317, 0.501, 0.3508, 0.4922, 0.3317, 0.521, 0.3379, 0.536, 0.349, 0.5711, 0.3557, 0.501, 0.3508, 0.5231, 0.3465, 0.5255, 0.3395, 0.5231, 0.3465, 0.5213, 0.3388, 0.4922, 0.3317, 0.5255, 0.3395, 0.5213, 0.3388, 0.521, 0.3379, 0.5426, 0.3461, 0.5426, 0.3486, 0.5403, 0.3473, 0.5407, 0.3452, 0.6037, 0.3342, 0.5711, 0.3557, 0.5426, 0.3486, 0.5426, 0.3461, 0.5363, 0.3419, 0.6037, 0.3342, 0.5426, 0.3461, 0.5407, 0.3452, 0.5711, 0.3557, 0.536, 0.349, 0.5403, 0.3473, 0.5426, 0.3486, 0.5231, 0.3465, 0.501, 0.3508, 0.521, 0.3379, 0.5213, 0.3388])
me_cube_004.materials.append(mat_material_001)
me_cube_004.materials.append(mat_material_003)
me_cube_004.update()
me_cube_006 = bpy.data.meshes.new('Cube.006')
me_cube_006.from_pydata([(0.4021, 0.907, -0.3896), (0.1149, -0.9939, -0.0244), (0.05119, 0.8708, -0.4881), (0.002279, -1.005, -0.06381), (-0.3701, 0.8976, -0.3744), (-0.1146, -0.9994, -0.03005), (-0.5674, 0.9635, -0.07556), (-0.1663, -0.9802, 0.05772), (-0.4406, 1.034, 0.2213), (-0.1228, -0.9587, 0.148), (-0.02365, 1.078, 0.3773), (-0.009763, -0.9474, 0.1879), (0.3981, 1.059, 0.2657), (0.1068, -0.953, 0.154), (0.5978, 0.9961, -0.03336), (0.1588, -0.9722, 0.06635), (0.3581, 0.2662, -0.3054), (0.2614, -0.3614, -0.1577), (0.01554, -0.3869, -0.2454), (0.03615, 0.2319, -0.402), (-0.2391, -0.3746, -0.1756), (-0.3378, 0.2547, -0.3018), (-0.3537, -0.3339, 0.01015), (-0.5093, 0.3137, -0.0339), (-0.266, -0.2887, 0.1994), (-0.3888, 0.3781, 0.2361), (-0.01973, -0.2638, 0.288), (-0.02457, 0.4154, 0.3696), (0.233, -0.2756, 0.2172), (0.3472, 0.3986, 0.2686), (0.3499, -0.3143, 0.03272), (0.5208, 0.3445, 0.0008567)], [], [(17, 1, 3, 18), (18, 3, 5, 20), (20, 5, 7, 22), (22, 7, 9, 24), (24, 9, 11, 26), (26, 11, 13, 28), (3, 1, 15, 13, 11, 9, 7, 5), (28, 13, 15, 30), (30, 15, 1, 17), (0, 2, 4, 6, 8, 10, 12, 14), (14, 31, 16, 0), (31, 30, 17, 16), (12, 29, 31, 14), (29, 28, 30, 31), (10, 27, 29, 12), (27, 26, 28, 29), (8, 25, 27, 10), (25, 24, 26, 27), (6, 23, 25, 8), (23, 22, 24, 25), (4, 21, 23, 6), (21, 20, 22, 23), (2, 19, 21, 4), (19, 18, 20, 21), (0, 16, 19, 2), (16, 17, 18, 19)])
me_cube_006.polygons.foreach_set('use_smooth', [True] * 26)
me_cube_006.polygons.foreach_set('material_index', [2, 2, 2, 2, 2, 2, 2, 2, 2, 2, 2, 2, 2, 2, 2, 2, 2, 2, 2, 2, 2, 2, 2, 2, 2, 2])
_uv = me_cube_006.uv_layers.new(name='UVMap')
_uv.uv.foreach_set('vector', [0.6753, 0.6662, 0.6501, 0.6607, 0.65, 0.656, 0.6755, 0.656, 0.633, 0.7045, 0.6298, 0.6792, 0.6345, 0.6784, 0.643, 0.7022, 0.643, 0.7022, 0.6345, 0.6784, 0.6384, 0.6774, 0.651, 0.7, 0.651, 0.7, 0.6384, 0.6774, 0.642, 0.6755, 0.658, 0.6963, 0.658, 0.6963, 0.642, 0.6755, 0.6455, 0.6724, 0.6653, 0.6898, 0.6653, 0.6898, 0.6455, 0.6724, 0.6482, 0.6685, 0.6711, 0.682, 0.5077, 0.3695, 0.505, 0.3732, 0.5011, 0.3738, 0.4984, 0.3709, 0.4984, 0.3663, 0.5011, 0.3626, 0.5049, 0.362, 0.5077, 0.3649, 0.6711, 0.682, 0.6482, 0.6685, 0.6497, 0.6647, 0.6744, 0.6743, 0.6744, 0.6743, 0.6497, 0.6647, 0.6501, 0.6607, 0.6753, 0.6662, 0.5058, 0.3581, 0.4984, 0.3463, 0.4984, 0.3296, 0.5076, 0.3193, 0.5201, 0.3208, 0.5303, 0.3345, 0.5304, 0.3511, 0.5212, 0.3616, 0.7197, 0.6959, 0.6973, 0.6845, 0.6994, 0.6715, 0.7234, 0.6793, 0.6973, 0.6845, 0.6744, 0.6743, 0.6753, 0.6662, 0.6994, 0.6715, 0.7134, 0.7092, 0.6925, 0.6952, 0.6973, 0.6845, 0.7197, 0.6959, 0.6925, 0.6952, 0.6711, 0.682, 0.6744, 0.6743, 0.6973, 0.6845, 0.7028, 0.723, 0.6841, 0.7064, 0.6925, 0.6952, 0.7134, 0.7092, 0.6841, 0.7064, 0.6653, 0.6898, 0.6711, 0.682, 0.6925, 0.6952, 0.6893, 0.7347, 0.6734, 0.7155, 0.6841, 0.7064, 0.7028, 0.723, 0.6734, 0.7155, 0.658, 0.6963, 0.6653, 0.6898, 0.6841, 0.7064, 0.6777, 0.7412, 0.6637, 0.7207, 0.6734, 0.7155, 0.6893, 0.7347, 0.6637, 0.7207, 0.651, 0.7, 0.658, 0.6963, 0.6734, 0.7155, 0.6641, 0.747, 0.6525, 0.7246, 0.6637, 0.7207, 0.6777, 0.7412, 0.6525, 0.7246, 0.643, 0.7022, 0.651, 0.7, 0.6637, 0.7207, 0.6475, 0.7535, 0.6382, 0.7292, 0.6525, 0.7246, 0.6641, 0.747, 0.6382, 0.7292, 0.633, 0.7045, 0.643, 0.7022, 0.6525, 0.7246, 0.7234, 0.6793, 0.6994, 0.6715, 0.7007, 0.6584, 0.7259, 0.6646, 0.6994, 0.6715, 0.6753, 0.6662, 0.6755, 0.656, 0.7007, 0.6584])
me_cube_006.materials.append(mat_material_001)
me_cube_006.materials.append(mat_material)
me_cube_006.materials.append(mat_material_002)
me_cube_006.materials.append(mat_material_004)
me_cube_006.update()

# ---- objects
ob_light = bpy.data.objects.new('Light', light_light)
ob_camera = bpy.data.objects.new('Camera', cam_camera)
ob_light_001 = bpy.data.objects.new('Light.001', light_light_001)
ob_front = bpy.data.objects.new('front', None)
ob_side = bpy.data.objects.new('side', None)
ob_top = bpy.data.objects.new('top', None)
ob_wings_tail = bpy.data.objects.new('WINGS+TAIL', me_cube_003)
ob_body = bpy.data.objects.new('body', me_cube_009)
ob_propellar = bpy.data.objects.new('propellar', me_cube_002)
ob_cockpit = bpy.data.objects.new('COCKPIT', me_cube_004)
ob_empty = bpy.data.objects.new('Empty', None)
ob_propellar_001 = bpy.data.objects.new('propellar.001', me_cube_006)
ob_propellar_controller = bpy.data.objects.new('propellar controller', None)

# ---- transforms, parenting, visibility, modifiers, constraints
ob_light.parent = ob_empty
ob_light.matrix_parent_inverse = Matrix(((1.0, -0.0, 0.0, -0.004166), (-0.0, 1.0, -0.0, -0.0007006), (0.0, -0.0, 1.0, 0.005881), (-0.0, 0.0, -0.0, 1.0)))
ob_light.location = (-0.1062, -0.7771, 2.785)
ob_light.lock_rotations_4d = False
ob_light.empty_display_type = 'ARROWS'
ob_light.color = (0.0, 0.0, 0.0, 0.0)
ob_light.lineart.crease_threshold = 0.0
ob_camera.parent = ob_empty
ob_camera.matrix_parent_inverse = Matrix(((1.0, -0.0, 0.0, -0.004166), (-0.0, 1.0, -0.0, -0.0007006), (0.0, -0.0, 1.0, 0.005881), (-0.0, 0.0, -0.0, 1.0)))
ob_camera.location = (1.964, -4.532, -0.1978)
ob_camera.rotation_euler = (1.701, 3.345e-07, 0.4463)
ob_camera.lock_rotations_4d = False
ob_camera.empty_display_type = 'ARROWS'
ob_camera.color = (0.0, 0.0, 0.0, 0.0)
ob_camera.display_type = 'WIRE'
ob_camera.lineart.crease_threshold = 0.0
ob_light_001.parent = ob_empty
ob_light_001.matrix_parent_inverse = Matrix(((1.0, -0.0, 0.0, -0.004166), (-0.0, 1.0, -0.0, -0.0007006), (0.0, -0.0, 1.0, 0.005881), (-0.0, 0.0, -0.0, 1.0)))
ob_light_001.location = (2.644, -0.7342, 2.058)
ob_light_001.lock_rotations_4d = False
ob_light_001.empty_display_type = 'ARROWS'
ob_light_001.color = (0.0, 0.0, 0.0, 0.0)
ob_light_001.lineart.crease_threshold = 0.0
ob_front.location = (0.07088, 0.7481, 0.5102)
ob_front.rotation_euler = (1.571, -0.0, 0.0)
ob_front.scale = (1.171, 1.171, 1.171)
ob_front.empty_display_type = 'IMAGE'
ob_front.empty_display_size = 5.0
ob_front.show_empty_image_perspective = False
ob_front.use_empty_image_alpha = True
ob_front.color = (1.0, 1.0, 1.0, 0.5)
ob_side.location = (-2.55, 0.1301, 0.3141)
ob_side.rotation_euler = (1.571, -0.0, 1.571)
ob_side.scale = (1.183, 1.183, 1.183)
ob_side.empty_display_type = 'IMAGE'
ob_side.empty_display_size = 5.0
ob_side.show_empty_image_perspective = False
ob_side.use_empty_image_alpha = True
ob_side.color = (1.0, 1.0, 1.0, 0.5)
ob_top.location = (0.0571, 0.0, 0.0)
ob_top.empty_display_type = 'IMAGE'
ob_top.empty_display_size = 5.0
ob_top.show_empty_image_perspective = False
ob_top.use_empty_image_alpha = True
ob_top.color = (1.0, 1.0, 1.0, 0.5)
ob_wings_tail.parent = ob_empty
ob_wings_tail.matrix_parent_inverse = Matrix(((1.0, -0.0, 0.0, -0.004166), (-0.0, 1.0, -0.0, -0.0007006), (0.0, -0.0, 1.0, 0.005881), (-0.0, 0.0, -0.0, 1.0)))
ob_wings_tail.location = (0.002386, -0.3454, 0.2707)
ob_wings_tail.scale = (0.1939, 0.1402, 0.2477)
_m = ob_wings_tail.modifiers.new('Mirror', 'MIRROR')
ob_body.parent = ob_empty
ob_body.matrix_parent_inverse = Matrix(((1.0, -0.0, 0.0, -0.004166), (-0.0, 1.0, -0.0, -0.0007006), (0.0, -0.0, 1.0, 0.005881), (-0.0, 0.0, -0.0, 1.0)))
ob_body.location = (0.002386, -0.3454, 0.2707)
ob_body.scale = (0.1939, 0.1402, 0.2477)
ob_propellar.parent = ob_propellar_controller
ob_propellar.matrix_parent_inverse = Matrix(((1.0, -0.0, -0.0, -0.003078), (-0.0, 1.0, 0.0, 1.758), (-0.0, -0.0, 1.0, -0.287), (-0.0, 0.0, -0.0, 1.0)))
ob_propellar.location = (0.002386, -0.3454, 0.2707)
ob_propellar.scale = (0.1939, 0.1402, 0.2477)
_m = ob_propellar.modifiers.new('Solidify', 'SOLIDIFY')
_m.thickness = 0.1
ob_cockpit.parent = ob_empty
ob_cockpit.matrix_parent_inverse = Matrix(((1.0, -0.0, 0.0, -0.004166), (-0.0, 1.0, -0.0, -0.0007006), (0.0, -0.0, 1.0, 0.005881), (-0.0, 0.0, -0.0, 1.0)))
ob_cockpit.location = (0.002386, -0.3454, 0.2707)
ob_cockpit.scale = (0.1939, 0.1402, 0.2477)
_m = ob_cockpit.modifiers.new('Mirror', 'MIRROR')
ob_empty.location = (0.004166, 0.0007006, -0.005881)
ob_propellar_001.parent = ob_propellar_controller
ob_propellar_001.matrix_parent_inverse = Matrix(((1.0, -0.0, -0.0, -0.003078), (-0.0, 1.0, 0.0, 1.758), (-0.0, -0.0, 1.0, -0.287), (-0.0, 0.0, -0.0, 1.0)))
ob_propellar_001.location = (0.003078, -1.758, 0.287)
ob_propellar_001.scale = (0.1939, 0.1402, 0.2477)
_m = ob_propellar_001.modifiers.new('Solidify', 'SOLIDIFY')
_m.thickness = 0.1
ob_propellar_controller.parent = ob_empty
ob_propellar_controller.matrix_parent_inverse = Matrix(((1.0, -0.0, 0.0, -0.004166), (-0.0, 1.0, -0.0, -0.0007006), (0.0, -0.0, 1.0, 0.005881), (-0.0, 0.0, -0.0, 1.0)))
ob_propellar_controller.location = (0.003078, -1.758, 0.287)
ob_propellar_controller.rotation_euler = (-3.142, -33.6, -3.142)
ob_propellar_controller.empty_display_type = 'CIRCLE'
ob_propellar_controller.empty_display_size = 0.52

# ---- collection membership
col_collection.objects.link(ob_light)
col_collection.objects.link(ob_camera)
col_collection.objects.link(ob_light_001)
col_plane_ref.objects.link(ob_front)
col_plane_ref.objects.link(ob_side)
col_plane_ref.objects.link(ob_top)
col_plane.objects.link(ob_wings_tail)
col_plane.objects.link(ob_body)
col_plane.objects.link(ob_propellar)
col_plane.objects.link(ob_cockpit)
col_plane.objects.link(ob_empty)
col_plane.objects.link(ob_propellar_001)
col_plane.objects.link(ob_propellar_controller)
def _layer_coll(name, lc=None):
    lc = lc or bpy.context.view_layer.layer_collection
    for c in lc.children:
        if c.name == name: return c
        r = _layer_coll(name, c)
        if r: return r
_layer_coll('plane ref').exclude = True

# ---- scene / render settings (as saved in the file)
scene.camera = ob_camera
scene.frame_start = 1; scene.frame_end = 250; scene.frame_set(54)
scene.render.engine = 'CYCLES'
scene.cycles.sampling_pattern = 'TABULATED_SOBOL'
scene.cycles.use_light_tree = False
scene.view_settings.view_transform = 'Filmic'
bpy.context.view_layer.update()
